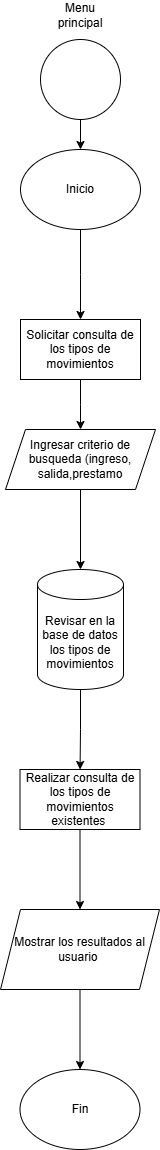

The diagram above was exported from draw.io. Its source (the exported page's mxGraphModel, read from the mxfile embedded in the PNG):
<mxGraphModel dx="1244" dy="1642" grid="1" gridSize="10" guides="1" tooltips="1" connect="1" arrows="1" fold="1" page="1" pageScale="1" pageWidth="827" pageHeight="1169" math="0" shadow="0">
  <root>
    <mxCell id="0" />
    <mxCell id="1" parent="0" />
    <mxCell id="MZaLJjBetPI5HLTAzxcV-4" value="" style="edgeStyle=orthogonalEdgeStyle;rounded=0;orthogonalLoop=1;jettySize=auto;html=1;" edge="1" parent="1" source="MZaLJjBetPI5HLTAzxcV-1" target="MZaLJjBetPI5HLTAzxcV-3">
      <mxGeometry relative="1" as="geometry" />
    </mxCell>
    <mxCell id="MZaLJjBetPI5HLTAzxcV-1" value="" style="ellipse;whiteSpace=wrap;html=1;aspect=fixed;" vertex="1" parent="1">
      <mxGeometry x="374" y="-1130" width="80" height="80" as="geometry" />
    </mxCell>
    <mxCell id="MZaLJjBetPI5HLTAzxcV-2" value="Menu principal" style="text;html=1;align=center;verticalAlign=middle;whiteSpace=wrap;rounded=0;" vertex="1" parent="1">
      <mxGeometry x="384" y="-1169" width="60" height="30" as="geometry" />
    </mxCell>
    <mxCell id="MZaLJjBetPI5HLTAzxcV-6" value="" style="edgeStyle=orthogonalEdgeStyle;rounded=0;orthogonalLoop=1;jettySize=auto;html=1;" edge="1" parent="1" source="MZaLJjBetPI5HLTAzxcV-3">
      <mxGeometry relative="1" as="geometry">
        <mxPoint x="414" y="-850" as="targetPoint" />
      </mxGeometry>
    </mxCell>
    <mxCell id="MZaLJjBetPI5HLTAzxcV-3" value="Inicio" style="ellipse;whiteSpace=wrap;html=1;" vertex="1" parent="1">
      <mxGeometry x="354" y="-1020" width="120" height="80" as="geometry" />
    </mxCell>
    <mxCell id="oA0N7FNb9esUuFg2fHqx-3" value="" style="edgeStyle=orthogonalEdgeStyle;rounded=0;orthogonalLoop=1;jettySize=auto;html=1;" edge="1" parent="1" source="oA0N7FNb9esUuFg2fHqx-1">
      <mxGeometry relative="1" as="geometry">
        <mxPoint x="414" y="-740" as="targetPoint" />
      </mxGeometry>
    </mxCell>
    <mxCell id="oA0N7FNb9esUuFg2fHqx-1" value="Solicitar consulta de los tipos de movimientos" style="rounded=0;whiteSpace=wrap;html=1;" vertex="1" parent="1">
      <mxGeometry x="354" y="-850" width="120" height="60" as="geometry" />
    </mxCell>
    <mxCell id="31Kj5jp8skjMBTjDTNwE-2" value="" style="edgeStyle=orthogonalEdgeStyle;rounded=0;orthogonalLoop=1;jettySize=auto;html=1;" edge="1" parent="1" source="oA0N7FNb9esUuFg2fHqx-4" target="31Kj5jp8skjMBTjDTNwE-1">
      <mxGeometry relative="1" as="geometry" />
    </mxCell>
    <mxCell id="oA0N7FNb9esUuFg2fHqx-4" value="Revisar en la base de datos los tipos de movimientos" style="shape=cylinder3;whiteSpace=wrap;html=1;boundedLbl=1;backgroundOutline=1;size=15;" vertex="1" parent="1">
      <mxGeometry x="371" y="-600" width="86" height="120" as="geometry" />
    </mxCell>
    <mxCell id="31Kj5jp8skjMBTjDTNwE-4" value="" style="edgeStyle=orthogonalEdgeStyle;rounded=0;orthogonalLoop=1;jettySize=auto;html=1;" edge="1" parent="1" source="31Kj5jp8skjMBTjDTNwE-1" target="31Kj5jp8skjMBTjDTNwE-3">
      <mxGeometry relative="1" as="geometry" />
    </mxCell>
    <mxCell id="31Kj5jp8skjMBTjDTNwE-1" value="Realizar consulta de los tipos de movimientos existentes&amp;nbsp;" style="whiteSpace=wrap;html=1;" vertex="1" parent="1">
      <mxGeometry x="353.5" y="-400" width="120" height="60" as="geometry" />
    </mxCell>
    <mxCell id="31Kj5jp8skjMBTjDTNwE-6" value="" style="edgeStyle=orthogonalEdgeStyle;rounded=0;orthogonalLoop=1;jettySize=auto;html=1;" edge="1" parent="1" source="31Kj5jp8skjMBTjDTNwE-3" target="31Kj5jp8skjMBTjDTNwE-5">
      <mxGeometry relative="1" as="geometry" />
    </mxCell>
    <mxCell id="31Kj5jp8skjMBTjDTNwE-3" value="Mostrar los resultados al usuario&amp;nbsp;" style="shape=parallelogram;perimeter=parallelogramPerimeter;whiteSpace=wrap;html=1;fixedSize=1;" vertex="1" parent="1">
      <mxGeometry x="334" y="-260" width="159" height="80" as="geometry" />
    </mxCell>
    <mxCell id="31Kj5jp8skjMBTjDTNwE-5" value="Fin" style="ellipse;whiteSpace=wrap;html=1;" vertex="1" parent="1">
      <mxGeometry x="353.5" y="-100" width="120" height="80" as="geometry" />
    </mxCell>
    <mxCell id="31Kj5jp8skjMBTjDTNwE-8" value="" style="edgeStyle=orthogonalEdgeStyle;rounded=0;orthogonalLoop=1;jettySize=auto;html=1;" edge="1" parent="1" source="31Kj5jp8skjMBTjDTNwE-7" target="oA0N7FNb9esUuFg2fHqx-4">
      <mxGeometry relative="1" as="geometry" />
    </mxCell>
    <mxCell id="31Kj5jp8skjMBTjDTNwE-7" value="Ingresar criterio de busqueda (ingreso, salida,prestamo" style="shape=parallelogram;perimeter=parallelogramPerimeter;whiteSpace=wrap;html=1;fixedSize=1;" vertex="1" parent="1">
      <mxGeometry x="339" y="-740" width="150" height="60" as="geometry" />
    </mxCell>
  </root>
</mxGraphModel>